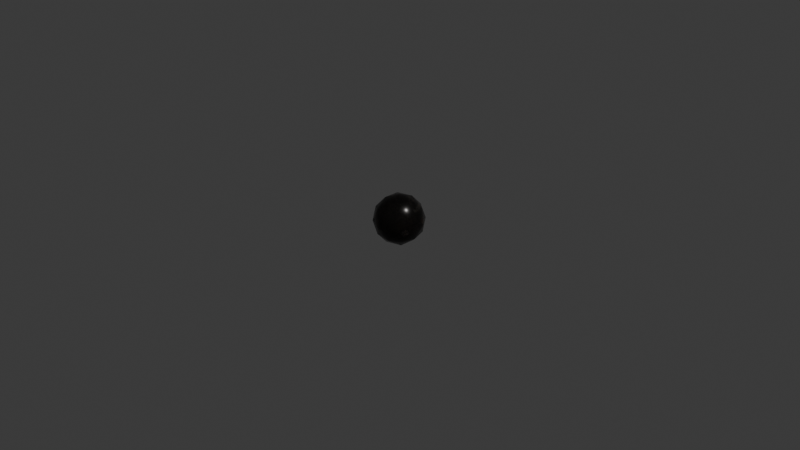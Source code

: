 # Source: cannonball_single.blend  (saved by Blender 4.1.23; exported with 4.5.12 LTS)
import bpy
from mathutils import Matrix  # noqa: F401  (used for matrix-valued properties, if any)

bpy.ops.wm.read_factory_settings(use_empty=True)
scene = bpy.context.scene
scene.name = 'Scene'

# ---- collections
col_collection = bpy.data.collections.new('Collection'); scene.collection.children.link(col_collection)

# ---- images (referenced by path relative to the original .blend; pixels are not part of the script)
import os
ASSET_DIR = os.environ.get("B2B_ASSET_DIR", "")  # directory of the original .blend (textures are referenced by path, not embedded)
HERE = os.path.dirname(os.path.abspath(__file__))  # packed textures are extracted next to this script under _unpacked/

def load_image(name, relpath, width, height, colorspace="sRGB"):
    """Load a texture the original file referenced (path relative to the .blend, or extracted next to this script)."""
    p = next((c for c in (os.path.join(HERE, relpath), os.path.join(ASSET_DIR, relpath)) if relpath and os.path.exists(c)), "")
    if p:
        img = bpy.data.images.load(p, check_existing=True)
        img.name = name
    else:  # same state as the original file: an image datablock whose file is absent (Cycles renders it pink)
        img = bpy.data.images.new(name, width, height)
        img.source = "FILE"
        img.filepath = "//" + (relpath or name)
    img.colorspace_settings.name = colorspace
    return img
img_cannon = load_image('cannon', '_unpacked/cannon.aa0ee9d5.png', 256, 256, 'sRGB')

# ---- materials (node trees are filled in below, after node groups)
mat_material_002 = bpy.data.materials.new('Material.002')
mat_material_002.use_transparent_shadow = False

# ---- material node trees
mat_material_002.use_nodes = True; mat_material_002.node_tree.nodes.clear()
_N = mat_material_002.node_tree.nodes; _L = mat_material_002.node_tree.links
n0 = _N.new('ShaderNodeBsdfPrincipled'); n0.name = 'Principled BSDF'; n0.location = (-162, 248)
n0.inputs[1].default_value = 0.6136
n0.inputs[2].default_value = 0.25
n1 = _N.new('ShaderNodeOutputMaterial'); n1.name = 'Material Output'; n1.location = (203, 252)
n2 = _N.new('ShaderNodeTexImage'); n2.name = 'Image Texture'; n2.location = (-554, 191)
n2.label = 'BASE COLOR'
n2.image = img_cannon
_L.new(n2.outputs[0], n0.inputs[0])
_L.new(n0.outputs[0], n1.inputs[0])
n1.is_active_output = True

# ---- world
world_world = bpy.data.worlds.new('World'); scene.world = world_world
world_world.use_nodes = True; world_world.node_tree.nodes.clear()
_N = world_world.node_tree.nodes; _L = world_world.node_tree.links
n0 = _N.new('ShaderNodeOutputWorld'); n0.name = 'World Output'; n0.location = (300, 300)
n1 = _N.new('ShaderNodeBackground'); n1.name = 'Background'; n1.location = (10, 300)
n1.inputs[0].default_value = (0.05088, 0.05088, 0.05088, 1.0)
_L.new(n1.outputs[0], n0.inputs[0])
n0.is_active_output = True
world_world.color = (0.05088, 0.05088, 0.05088)
world_world.use_sun_shadow = False
world_world.sun_shadow_jitter_overblur = 0.0

# ---- cameras
cam_camera = bpy.data.cameras.new('Camera')
cam_camera.clip_end = 100.0
cam_camera.ortho_scale = 7.314

# ---- lights
light_light = bpy.data.lights.new('Light', 'POINT')
light_light.transmission_factor = 0.0
light_light.energy = 1000.0
light_light.shadow_soft_size = 0.1
light_light.shadow_maximum_resolution = 0.006
light_light.use_absolute_resolution = True

# ---- meshes
me_icosphere = bpy.data.meshes.new('Icosphere')
me_icosphere.from_pydata([(-1.034e-09, 3.62e-09, -0.2712), (0.1963, -0.1426, -0.1213), (-0.07496, -0.2307, -0.1213), (-0.2426, 3.62e-09, -0.1213), (-0.07496, 0.2307, -0.1213), (0.1963, 0.1426, -0.1213), (0.07496, -0.2307, 0.1213), (-0.1963, -0.1426, 0.1213), (-0.1963, 0.1426, 0.1213), (0.07496, 0.2307, 0.1213), (0.2426, 3.62e-09, 0.1213), (-1.034e-09, 3.62e-09, 0.2712), (-0.04406, -0.1356, -0.2307), (0.1154, -0.08381, -0.2307), (0.0713, -0.2194, -0.1426), (0.2307, 3.62e-09, -0.1426), (0.1154, 0.08381, -0.2307), (-0.1426, 3.62e-09, -0.2307), (-0.1867, -0.1356, -0.1426), (-0.04406, 0.1356, -0.2307), (-0.1867, 0.1356, -0.1426), (0.0713, 0.2194, -0.1426), (0.2579, -0.08381, 1.034e-09), (0.2579, 0.08381, 1.034e-09), (-1.034e-09, -0.2712, 1.034e-09), (0.1594, -0.2194, 1.034e-09), (-0.2579, -0.08381, 1.034e-09), (-0.1594, -0.2194, 1.034e-09), (-0.1594, 0.2194, 1.034e-09), (-0.2579, 0.08381, 1.034e-09), (0.1594, 0.2194, 1.034e-09), (-1.034e-09, 0.2712, 1.034e-09), (0.1867, -0.1356, 0.1426), (-0.0713, -0.2194, 0.1426), (-0.2307, 3.62e-09, 0.1426), (-0.0713, 0.2194, 0.1426), (0.1867, 0.1356, 0.1426), (0.04406, -0.1356, 0.2307), (0.1426, 3.62e-09, 0.2307), (-0.1154, -0.08381, 0.2307), (-0.1154, 0.08381, 0.2307), (0.04406, 0.1356, 0.2307)], [], [(0, 13, 12), (1, 13, 15), (0, 12, 17), (0, 17, 19), (0, 19, 16), (1, 15, 22), (2, 14, 24), (3, 18, 26), (4, 20, 28), (5, 21, 30), (1, 22, 25), (2, 24, 27), (3, 26, 29), (4, 28, 31), (5, 30, 23), (6, 32, 37), (7, 33, 39), (8, 34, 40), (9, 35, 41), (10, 36, 38), (38, 41, 11), (38, 36, 41), (36, 9, 41), (41, 40, 11), (41, 35, 40), (35, 8, 40), (40, 39, 11), (40, 34, 39), (34, 7, 39), (39, 37, 11), (39, 33, 37), (33, 6, 37), (37, 38, 11), (37, 32, 38), (32, 10, 38), (23, 36, 10), (23, 30, 36), (30, 9, 36), (31, 35, 9), (31, 28, 35), (28, 8, 35), (29, 34, 8), (29, 26, 34), (26, 7, 34), (27, 33, 7), (27, 24, 33), (24, 6, 33), (25, 32, 6), (25, 22, 32), (22, 10, 32), (30, 31, 9), (30, 21, 31), (21, 4, 31), (28, 29, 8), (28, 20, 29), (20, 3, 29), (26, 27, 7), (26, 18, 27), (18, 2, 27), (24, 25, 6), (24, 14, 25), (14, 1, 25), (22, 23, 10), (22, 15, 23), (15, 5, 23), (16, 21, 5), (16, 19, 21), (19, 4, 21), (19, 20, 4), (19, 17, 20), (17, 3, 20), (17, 18, 3), (17, 12, 18), (12, 2, 18), (15, 16, 5), (15, 13, 16), (13, 0, 16), (12, 14, 2), (12, 13, 14), (13, 1, 14)])
me_icosphere.polygons.foreach_set('use_smooth', [True] * 80)
_uv = me_icosphere.uv_layers.new(name='UVMap')
_uv.uv.foreach_set('vector', [0.08244, 0.6089, 0.2121, 0.6186, 0.1273, 0.7213, 0.3311, 0.6089, 0.2121, 0.6186, 0.2834, 0.491, 0.08244, 0.6089, 0.1273, 0.7213, -1.326e-08, 0.6572, 0.08244, 0.6089, -1.326e-08, 0.6572, 0.006154, 0.5149, 0.08244, 0.6089, 0.006154, 0.5149, 0.1372, 0.491, 0.2272, 0.3195, 0.1281, 0.3873, 0.1118, 0.2676, 0.7514, 0.2213, 0.6708, 0.2726, 0.6719, 0.1301, 1.0, 0.2124, 0.8813, 0.2264, 0.9481, 0.0963, 0.5625, 0.3195, 0.4472, 0.2676, 0.5753, 0.1936, 0.865, 0.6641, 0.7386, 0.6641, 0.802, 0.5626, 0.2272, 0.3195, 0.1118, 0.2676, 0.2399, 0.1936, 0.7514, 0.2213, 0.6719, 0.1301, 0.802, 0.1015, 0.3446, 0.1936, 0.3354, 0.07397, 0.4472, 0.1197, 0.5625, 0.3195, 0.5753, 0.1936, 0.6708, 0.2676, 0.865, 0.6641, 0.802, 0.5626, 0.9481, 0.5678, 0.2272, 0.0678, 0.1118, 0.1197, 0.1281, 2.345e-08, 0.535, 0.7168, 0.4086, 0.7213, 0.4684, 0.6176, 0.6623, 0.4997, 0.6145, 0.6176, 0.5432, 0.49, 0.7514, 0.4429, 0.6708, 0.3916, 0.8003, 0.3321, 1.0, 0.4517, 0.8813, 0.4378, 0.9463, 0.3373, 0.3311, 0.4514, 0.4584, 0.3873, 0.4136, 0.4997, 0.9463, 0.3373, 0.8813, 0.4378, 0.8003, 0.3321, 0.8813, 0.4378, 0.7514, 0.4429, 0.8003, 0.3321, 0.4584, 0.3873, 0.5432, 0.49, 0.4136, 0.4997, 0.4584, 0.3873, 0.6046, 0.3873, 0.5432, 0.49, 0.6046, 0.3873, 0.6623, 0.4997, 0.5432, 0.49, 0.5432, 0.49, 0.4684, 0.6176, 0.4136, 0.4997, 0.5432, 0.49, 0.6145, 0.6176, 0.4684, 0.6176, 0.6145, 0.6176, 0.535, 0.7168, 0.4684, 0.6176, 0.4684, 0.6176, 0.3373, 0.5937, 0.4136, 0.4997, 0.4684, 0.6176, 0.4086, 0.7213, 0.3373, 0.5937, 0.2663, 1.806e-08, 0.2272, 0.0678, 0.1281, 2.345e-08, 0.3373, 0.5937, 0.3311, 0.4514, 0.4136, 0.4997, 0.1281, 2.345e-08, 0.1118, 0.1197, 1.887e-07, 0.07396, 0.1118, 0.1197, 0.009199, 0.1936, 1.887e-07, 0.07396, 0.9481, 0.5678, 0.8813, 0.4378, 1.0, 0.4517, 0.9481, 0.5678, 0.802, 0.5626, 0.8813, 0.4378, 0.802, 0.5626, 0.7514, 0.4429, 0.8813, 0.4378, 0.6719, 0.5341, 0.6708, 0.3916, 0.7514, 0.4429, 0.6708, 0.2676, 0.5753, 0.1936, 0.6708, 0.1197, 0.5753, 0.1936, 0.5625, 0.0678, 0.6708, 0.1197, 0.4472, 0.1197, 0.4635, 9.708e-09, 0.5625, 0.0678, 0.4472, 0.1197, 0.3354, 0.07397, 0.4635, 9.708e-09, 0.6452, 0.7213, 0.535, 0.7168, 0.6145, 0.6176, 0.802, 0.1015, 0.7386, 1.228e-08, 0.865, 8.338e-10, 0.802, 0.1015, 0.6719, 0.1301, 0.7386, 1.228e-08, 0.3354, 0.1197, 0.2272, 0.0678, 0.2663, 1.806e-08, 0.2399, 0.1936, 0.1118, 0.1197, 0.2272, 0.0678, 0.2399, 0.1936, 0.1118, 0.2676, 0.1118, 0.1197, 0.1118, 0.2676, 0.009199, 0.1936, 0.1118, 0.1197, 0.802, 0.5626, 0.6719, 0.5341, 0.7514, 0.4429, 0.802, 0.5626, 0.7386, 0.6641, 0.6719, 0.5341, 0.6017, 0.3873, 0.5625, 0.3195, 0.6708, 0.2676, 0.5753, 0.1936, 0.4472, 0.1197, 0.5625, 0.0678, 0.5753, 0.1936, 0.4472, 0.2676, 0.4472, 0.1197, 0.4472, 0.2676, 0.3446, 0.1936, 0.4472, 0.1197, 0.9481, 0.0963, 0.802, 0.1015, 0.865, 8.338e-10, 0.9481, 0.0963, 0.8813, 0.2264, 0.802, 0.1015, 0.8813, 0.2264, 0.7514, 0.2213, 0.802, 0.1015, 0.3354, 0.1197, 0.2399, 0.1936, 0.2272, 0.0678, 0.3354, 0.1197, 0.3354, 0.2676, 0.2399, 0.1936, 0.3354, 0.2676, 0.2272, 0.3195, 0.2399, 0.1936, 0.1118, 0.2676, -5.484e-09, 0.3133, 0.009199, 0.1936, 0.1118, 0.2676, 0.1281, 0.3873, -5.484e-09, 0.3133, 0.2834, 0.491, 0.2038, 0.3918, 0.314, 0.3873, 0.1372, 0.491, 0.0775, 0.3873, 0.2038, 0.3918, 0.1372, 0.491, 0.006154, 0.5149, 0.0775, 0.3873, 0.4635, 0.3873, 0.5625, 0.3195, 0.6017, 0.3873, 0.4635, 0.3873, 0.4472, 0.2676, 0.5625, 0.3195, 0.4635, 0.3873, 0.3354, 0.3133, 0.4472, 0.2676, 0.3354, 0.3133, 0.3446, 0.1936, 0.4472, 0.2676, 0.9463, 0.3268, 0.8813, 0.2264, 1.0, 0.2124, 0.9463, 0.3268, 0.8003, 0.3321, 0.8813, 0.2264, 0.8003, 0.3321, 0.7514, 0.2213, 0.8813, 0.2264, 0.2834, 0.491, 0.1372, 0.491, 0.2038, 0.3918, 0.2834, 0.491, 0.2121, 0.6186, 0.1372, 0.491, 0.2121, 0.6186, 0.08244, 0.6089, 0.1372, 0.491, 0.8003, 0.3321, 0.6708, 0.2726, 0.7514, 0.2213, 0.1273, 0.7213, 0.2121, 0.6186, 0.2734, 0.7213, 0.2121, 0.6186, 0.3311, 0.6089, 0.2734, 0.7213])
me_icosphere.materials.append(mat_material_002)
me_icosphere.update()

# ---- objects
ob_light = bpy.data.objects.new('Light', light_light)
ob_camera = bpy.data.objects.new('Camera', cam_camera)
ob_icosphere = bpy.data.objects.new('Icosphere', me_icosphere)

# ---- transforms, parenting, visibility, modifiers, constraints
ob_light.location = (4.076, 1.005, 5.904)
ob_light.rotation_euler = (0.6503, 0.05522, 1.866)
ob_light.lock_rotations_4d = False
ob_light.empty_display_type = 'ARROWS'
ob_light.color = (0.0, 0.0, 0.0, 0.0)
ob_light.lineart.crease_threshold = 0.0
ob_camera.location = (7.359, -6.926, 4.958)
ob_camera.rotation_euler = (1.109, 0.0, 0.8149)
ob_camera.lock_rotations_4d = False
ob_camera.empty_display_type = 'ARROWS'
ob_camera.color = (0.0, 0.0, 0.0, 0.0)
ob_camera.display_type = 'WIRE'
ob_camera.lineart.crease_threshold = 0.0
ob_icosphere.location = (0.0, 0.0, 0.0)

# ---- collection membership
col_collection.objects.link(ob_light)
col_collection.objects.link(ob_camera)
col_collection.objects.link(ob_icosphere)

# ---- scene / render settings (as saved in the file)
scene.camera = ob_camera
scene.frame_start = 1; scene.frame_end = 250; scene.frame_set(1)
scene.render.engine = 'BLENDER_EEVEE_NEXT'
scene.cycles.sampling_pattern = 'TABULATED_SOBOL'
scene.eevee.ray_tracing_options.trace_max_roughness = 0.0
bpy.context.view_layer.update()

